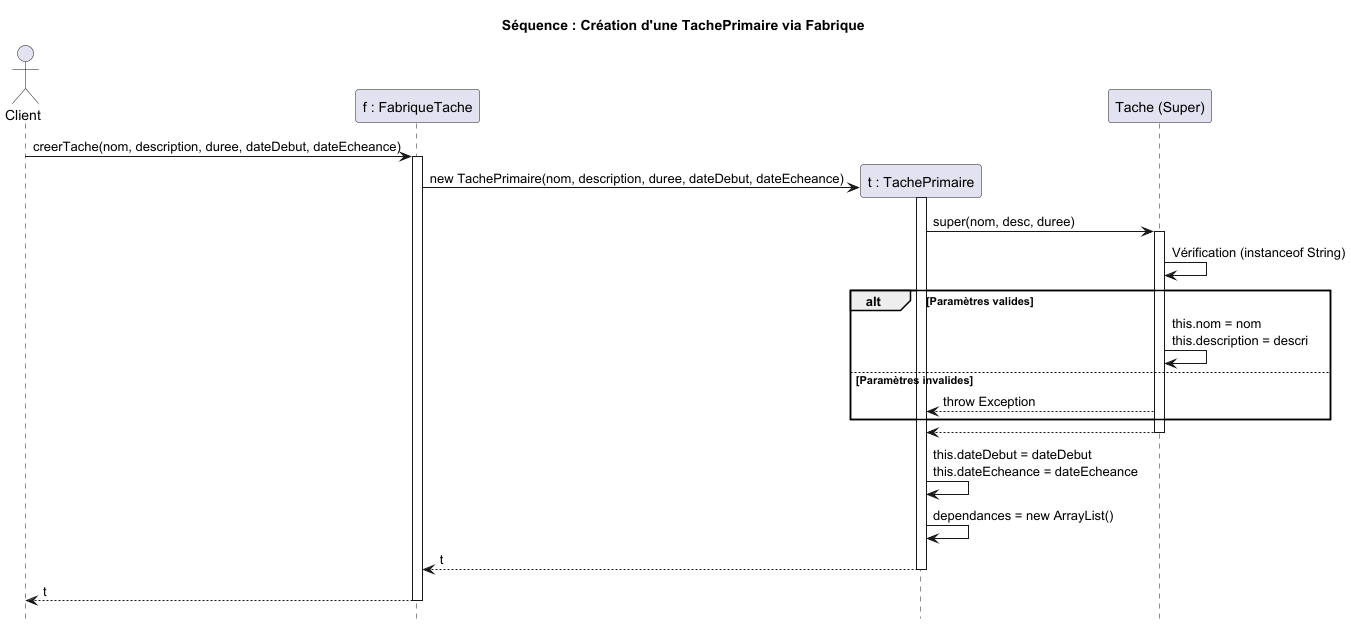

The diagram above was rendered by PlantUML. Its source (embedded in the PNG):
@startuml
hide footbox
title Séquence : Création d'une TachePrimaire via Fabrique

actor Client
participant "f : FabriqueTache" as Fabrique
participant "t : TachePrimaire" as Primaire
participant "Tache (Super)" as Mere

Client -> Fabrique : creerTache(nom, description, duree, dateDebut, dateEcheance)
activate Fabrique

create Primaire
Fabrique -> Primaire : new TachePrimaire(nom, description, duree, dateDebut, dateEcheance)
activate Primaire

    Primaire -> Mere : super(nom, desc, duree)
    activate Mere

        Mere -> Mere : Vérification (instanceof String)
        alt Paramètres valides
            Mere -> Mere : this.nom = nom\nthis.description = descri
        else Paramètres invalides
            Mere --> Primaire : throw Exception
        end

    Mere --> Primaire
    deactivate Mere

    Primaire -> Primaire : this.dateDebut = dateDebut\nthis.dateEcheance = dateEcheance
    Primaire -> Primaire : dependances = new ArrayList()

Primaire --> Fabrique : t
deactivate Primaire

Fabrique --> Client : t
deactivate Fabrique

@enduml